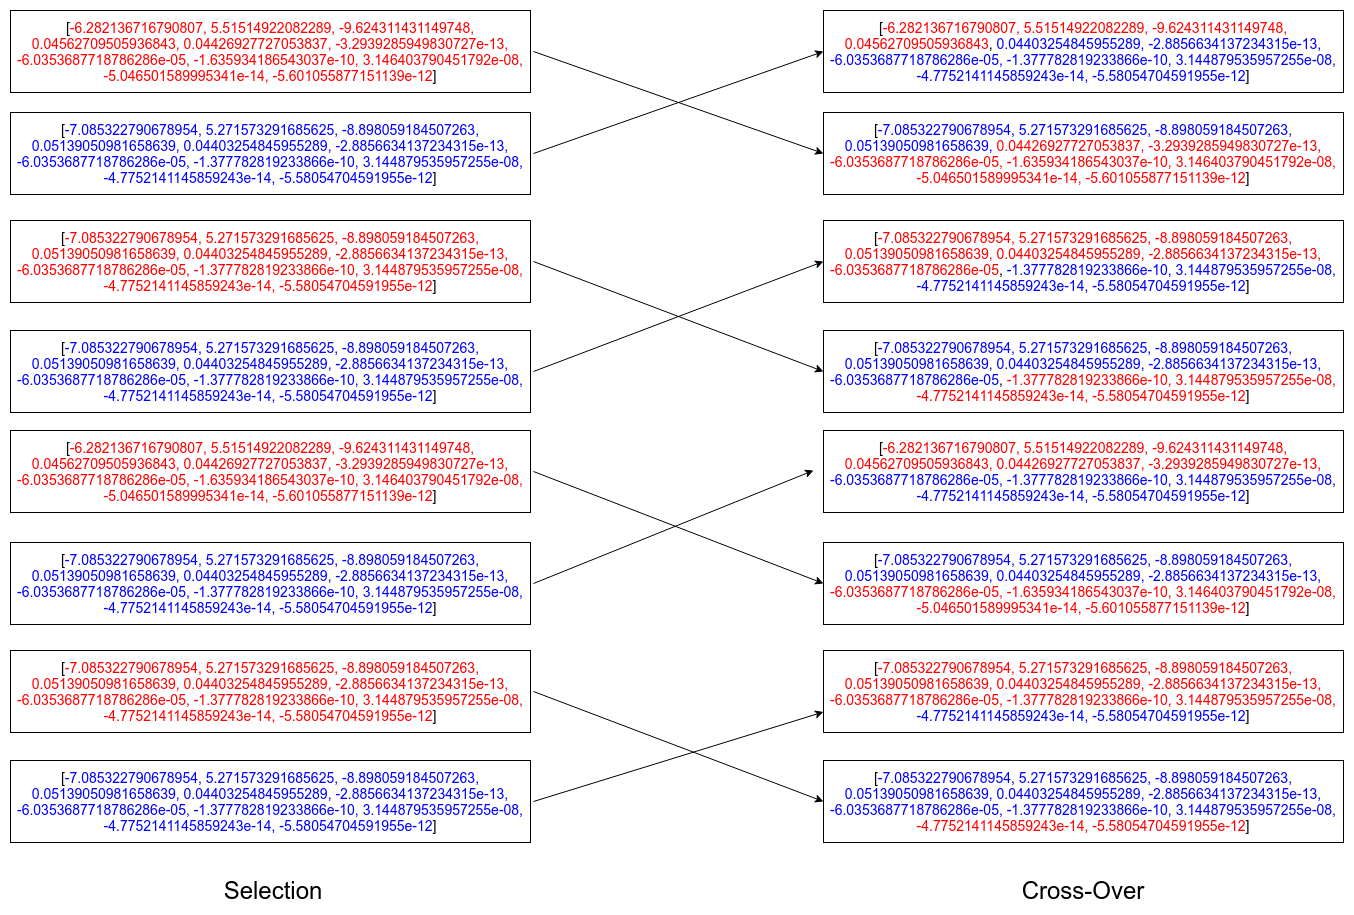

The diagram above was exported from draw.io. Its source (the exported page's mxGraphModel, read from the mxfile embedded in the PNG):
<mxGraphModel dx="2387" dy="860" grid="1" gridSize="10" guides="1" tooltips="1" connect="1" arrows="1" fold="1" page="1" pageScale="1" pageWidth="827" pageHeight="1169" math="0" shadow="0">
  <root>
    <mxCell id="QYTEcJ-Rk5wEkB8PotTY-0" />
    <mxCell id="QYTEcJ-Rk5wEkB8PotTY-1" parent="QYTEcJ-Rk5wEkB8PotTY-0" />
    <mxCell id="QYTEcJ-Rk5wEkB8PotTY-3" style="edgeStyle=none;rounded=0;orthogonalLoop=1;jettySize=auto;html=1;entryX=0;entryY=0.5;entryDx=0;entryDy=0;exitX=1;exitY=0.5;exitDx=0;exitDy=0;" parent="QYTEcJ-Rk5wEkB8PotTY-1" target="QYTEcJ-Rk5wEkB8PotTY-14" edge="1">
      <mxGeometry relative="1" as="geometry">
        <mxPoint x="220" y="171" as="sourcePoint" />
      </mxGeometry>
    </mxCell>
    <mxCell id="QYTEcJ-Rk5wEkB8PotTY-5" style="edgeStyle=none;rounded=0;orthogonalLoop=1;jettySize=auto;html=1;entryX=0;entryY=0.5;entryDx=0;entryDy=0;exitX=1;exitY=0.5;exitDx=0;exitDy=0;" parent="QYTEcJ-Rk5wEkB8PotTY-1" target="QYTEcJ-Rk5wEkB8PotTY-13" edge="1">
      <mxGeometry relative="1" as="geometry">
        <mxPoint x="220" y="273" as="sourcePoint" />
      </mxGeometry>
    </mxCell>
    <mxCell id="QYTEcJ-Rk5wEkB8PotTY-7" style="edgeStyle=none;rounded=0;orthogonalLoop=1;jettySize=auto;html=1;exitX=1;exitY=0.5;exitDx=0;exitDy=0;entryX=0;entryY=0.5;entryDx=0;entryDy=0;" parent="QYTEcJ-Rk5wEkB8PotTY-1" target="QYTEcJ-Rk5wEkB8PotTY-16" edge="1">
      <mxGeometry relative="1" as="geometry">
        <mxPoint x="220" y="381" as="sourcePoint" />
        <mxPoint x="500" y="480" as="targetPoint" />
      </mxGeometry>
    </mxCell>
    <mxCell id="NGaOIaD27GxJ2v8DFqV9-0" style="edgeStyle=none;rounded=0;orthogonalLoop=1;jettySize=auto;html=1;entryX=0;entryY=0.5;entryDx=0;entryDy=0;exitX=1;exitY=0.5;exitDx=0;exitDy=0;" parent="QYTEcJ-Rk5wEkB8PotTY-1" target="QYTEcJ-Rk5wEkB8PotTY-15" edge="1">
      <mxGeometry relative="1" as="geometry">
        <mxPoint x="220" y="491" as="sourcePoint" />
      </mxGeometry>
    </mxCell>
    <mxCell id="NGaOIaD27GxJ2v8DFqV9-1" style="edgeStyle=none;rounded=0;orthogonalLoop=1;jettySize=auto;html=1;entryX=0;entryY=0.5;entryDx=0;entryDy=0;exitX=1;exitY=0.5;exitDx=0;exitDy=0;" parent="QYTEcJ-Rk5wEkB8PotTY-1" target="QYTEcJ-Rk5wEkB8PotTY-18" edge="1">
      <mxGeometry relative="1" as="geometry">
        <mxPoint x="220" y="591" as="sourcePoint" />
      </mxGeometry>
    </mxCell>
    <mxCell id="QYTEcJ-Rk5wEkB8PotTY-11" style="edgeStyle=none;rounded=0;orthogonalLoop=1;jettySize=auto;html=1;exitX=1;exitY=0.5;exitDx=0;exitDy=0;" parent="QYTEcJ-Rk5wEkB8PotTY-1" edge="1">
      <mxGeometry relative="1" as="geometry">
        <mxPoint x="220" y="703" as="sourcePoint" />
        <mxPoint x="500" y="590" as="targetPoint" />
      </mxGeometry>
    </mxCell>
    <mxCell id="QYTEcJ-Rk5wEkB8PotTY-13" value="&lt;font&gt;&lt;span style=&quot;font-size: 14px&quot;&gt;[&lt;font color=&quot;#ff0000&quot;&gt;-6.282136716790807, 5.51514922082289, -9.624311431149748, 0.04562709505936843&lt;/font&gt;, &lt;font color=&quot;#0000ff&quot;&gt;0.04403254845955289, -2.8856634137234315e-13, -6.0353687718786286e-05, -1.377782819233866e-10, 3.144879535957255e-08, -4.7752141145859243e-14, -5.58054704591955e-12&lt;/font&gt;]&lt;/span&gt;&lt;br&gt;&lt;/font&gt;" style="rounded=0;whiteSpace=wrap;html=1;fillColor=#FFFFFF;" parent="QYTEcJ-Rk5wEkB8PotTY-1" vertex="1">
      <mxGeometry x="510" y="130" width="520" height="82" as="geometry" />
    </mxCell>
    <mxCell id="QYTEcJ-Rk5wEkB8PotTY-14" value="&lt;font&gt;&lt;span style=&quot;font-size: 14px&quot;&gt;[&lt;font color=&quot;#0000ff&quot;&gt;-7.085322790678954, 5.271573291685625, -8.898059184507263, 0.05139050981658639,&lt;/font&gt; &lt;font color=&quot;#ff0000&quot;&gt;0.04426927727053837, -3.2939285949830727e-13, -6.0353687718786286e-05, -1.635934186543037e-10, 3.146403790451792e-08, -5.046501589995341e-14, -5.601055877151139e-12&lt;/font&gt;]&lt;/span&gt;&lt;br&gt;&lt;/font&gt;" style="rounded=0;whiteSpace=wrap;html=1;fillColor=#FFFFFF;" parent="QYTEcJ-Rk5wEkB8PotTY-1" vertex="1">
      <mxGeometry x="510" y="232" width="520" height="82" as="geometry" />
    </mxCell>
    <mxCell id="QYTEcJ-Rk5wEkB8PotTY-15" value="&lt;font&gt;&lt;span style=&quot;font-size: 14px&quot;&gt;[&lt;font color=&quot;#ff0000&quot;&gt;-7.085322790678954, 5.271573291685625, -8.898059184507263, 0.05139050981658639, 0.04403254845955289, -2.8856634137234315e-13, -6.0353687718786286e-05&lt;/font&gt;, &lt;font color=&quot;#0000ff&quot;&gt;-1.377782819233866e-10, 3.144879535957255e-08, -4.7752141145859243e-14, -5.58054704591955e-12&lt;/font&gt;]&lt;/span&gt;&lt;br&gt;&lt;/font&gt;" style="rounded=0;whiteSpace=wrap;html=1;fillColor=#FFFFFF;" parent="QYTEcJ-Rk5wEkB8PotTY-1" vertex="1">
      <mxGeometry x="510" y="340" width="520" height="82" as="geometry" />
    </mxCell>
    <mxCell id="QYTEcJ-Rk5wEkB8PotTY-16" value="&lt;font&gt;&lt;span style=&quot;font-size: 14px&quot;&gt;[&lt;font color=&quot;#0000ff&quot;&gt;-7.085322790678954, 5.271573291685625, -8.898059184507263, 0.05139050981658639, 0.04403254845955289, -2.8856634137234315e-13, -6.0353687718786286e-05&lt;/font&gt;,&lt;font color=&quot;#ff0000&quot;&gt; -1.377782819233866e-10, 3.144879535957255e-08, -4.7752141145859243e-14, -5.58054704591955e-12&lt;/font&gt;]&lt;/span&gt;&lt;br&gt;&lt;/font&gt;" style="rounded=0;whiteSpace=wrap;html=1;fillColor=#FFFFFF;" parent="QYTEcJ-Rk5wEkB8PotTY-1" vertex="1">
      <mxGeometry x="510" y="450" width="520" height="82" as="geometry" />
    </mxCell>
    <mxCell id="QYTEcJ-Rk5wEkB8PotTY-17" value="&lt;font&gt;&lt;span style=&quot;font-size: 14px&quot;&gt;[&lt;font color=&quot;#ff0000&quot;&gt;-6.282136716790807, 5.51514922082289, -9.624311431149748, 0.04562709505936843, 0.04426927727053837, -3.2939285949830727e-13, &lt;/font&gt;&lt;font color=&quot;#0000ff&quot;&gt;-6.0353687718786286e-05, -1.377782819233866e-10, 3.144879535957255e-08, -4.7752141145859243e-14, -5.58054704591955e-12&lt;/font&gt;]&lt;/span&gt;&lt;br&gt;&lt;/font&gt;" style="rounded=0;whiteSpace=wrap;html=1;fillColor=#FFFFFF;" parent="QYTEcJ-Rk5wEkB8PotTY-1" vertex="1">
      <mxGeometry x="510" y="550" width="520" height="82" as="geometry" />
    </mxCell>
    <mxCell id="QYTEcJ-Rk5wEkB8PotTY-18" value="&lt;font&gt;&lt;span style=&quot;font-size: 14px&quot;&gt;[&lt;font color=&quot;#0000ff&quot;&gt;-7.085322790678954, 5.271573291685625, -8.898059184507263, 0.05139050981658639, 0.04403254845955289, -2.8856634137234315e-13,&lt;/font&gt; &lt;font color=&quot;#ff0000&quot;&gt;-6.0353687718786286e-05, -1.635934186543037e-10, 3.146403790451792e-08, -5.046501589995341e-14, -5.601055877151139e-12&lt;/font&gt;]&lt;/span&gt;&lt;br&gt;&lt;/font&gt;" style="rounded=0;whiteSpace=wrap;html=1;fillColor=#FFFFFF;" parent="QYTEcJ-Rk5wEkB8PotTY-1" vertex="1">
      <mxGeometry x="510" y="662" width="520" height="82" as="geometry" />
    </mxCell>
    <mxCell id="QYTEcJ-Rk5wEkB8PotTY-19" value="&lt;font&gt;&lt;br&gt;&lt;/font&gt;" style="text;html=1;align=center;verticalAlign=middle;resizable=0;points=[];autosize=1;" parent="QYTEcJ-Rk5wEkB8PotTY-1" vertex="1">
      <mxGeometry x="362" y="161" width="20" height="20" as="geometry" />
    </mxCell>
    <mxCell id="QYTEcJ-Rk5wEkB8PotTY-25" style="edgeStyle=none;rounded=0;orthogonalLoop=1;jettySize=auto;html=1;entryX=0;entryY=0.5;entryDx=0;entryDy=0;exitX=1;exitY=0.5;exitDx=0;exitDy=0;" parent="QYTEcJ-Rk5wEkB8PotTY-1" target="QYTEcJ-Rk5wEkB8PotTY-31" edge="1">
      <mxGeometry relative="1" as="geometry">
        <mxPoint x="220" y="811" as="sourcePoint" />
      </mxGeometry>
    </mxCell>
    <mxCell id="QYTEcJ-Rk5wEkB8PotTY-28" style="edgeStyle=none;rounded=0;orthogonalLoop=1;jettySize=auto;html=1;entryX=0;entryY=0.75;entryDx=0;entryDy=0;exitX=1;exitY=0.5;exitDx=0;exitDy=0;" parent="QYTEcJ-Rk5wEkB8PotTY-1" target="QYTEcJ-Rk5wEkB8PotTY-30" edge="1">
      <mxGeometry relative="1" as="geometry">
        <mxPoint x="220" y="921" as="sourcePoint" />
      </mxGeometry>
    </mxCell>
    <mxCell id="QYTEcJ-Rk5wEkB8PotTY-30" value="&lt;font&gt;&lt;span style=&quot;font-size: 14px&quot;&gt;[&lt;font color=&quot;#ff0000&quot;&gt;-7.085322790678954, 5.271573291685625, -8.898059184507263, 0.05139050981658639, 0.04403254845955289, -2.8856634137234315e-13, -6.0353687718786286e-05, -1.377782819233866e-10, 3.144879535957255e-08,&lt;/font&gt; &lt;font color=&quot;#0000ff&quot;&gt;-4.7752141145859243e-14, -5.58054704591955e-12&lt;/font&gt;]&lt;/span&gt;&lt;br&gt;&lt;/font&gt;" style="rounded=0;whiteSpace=wrap;html=1;fillColor=#FFFFFF;" parent="QYTEcJ-Rk5wEkB8PotTY-1" vertex="1">
      <mxGeometry x="510" y="770" width="520" height="82" as="geometry" />
    </mxCell>
    <mxCell id="QYTEcJ-Rk5wEkB8PotTY-31" value="&lt;font&gt;&lt;span style=&quot;font-size: 14px&quot;&gt;[&lt;font color=&quot;#0000ff&quot;&gt;-7.085322790678954, 5.271573291685625, -8.898059184507263, 0.05139050981658639, 0.04403254845955289, -2.8856634137234315e-13, -6.0353687718786286e-05, -1.377782819233866e-10, 3.144879535957255e-08,&lt;/font&gt; &lt;font color=&quot;#ff0000&quot;&gt;-4.7752141145859243e-14, -5.58054704591955e-12&lt;/font&gt;]&lt;/span&gt;&lt;br&gt;&lt;/font&gt;" style="rounded=0;whiteSpace=wrap;html=1;fillColor=#FFFFFF;" parent="QYTEcJ-Rk5wEkB8PotTY-1" vertex="1">
      <mxGeometry x="510" y="880" width="520" height="82" as="geometry" />
    </mxCell>
    <mxCell id="QYTEcJ-Rk5wEkB8PotTY-34" value="&lt;span style=&quot;font-size: 24px&quot;&gt;Selection&lt;/span&gt;" style="text;html=1;strokeColor=none;fillColor=none;align=center;verticalAlign=middle;whiteSpace=wrap;rounded=0;" parent="QYTEcJ-Rk5wEkB8PotTY-1" vertex="1">
      <mxGeometry x="-170" y="1000" width="260" height="20" as="geometry" />
    </mxCell>
    <mxCell id="QYTEcJ-Rk5wEkB8PotTY-36" value="&lt;span style=&quot;font-size: 24px&quot;&gt;Cross-Over&lt;/span&gt;" style="text;html=1;strokeColor=none;fillColor=none;align=center;verticalAlign=middle;whiteSpace=wrap;rounded=0;" parent="QYTEcJ-Rk5wEkB8PotTY-1" vertex="1">
      <mxGeometry x="640" y="1000" width="260" height="20" as="geometry" />
    </mxCell>
    <mxCell id="DN4iXXT74MDpIzhaiO1w-0" value="&lt;div&gt;&lt;font style=&quot;font-size: 14px&quot;&gt;[&lt;font color=&quot;#ff0000&quot;&gt;-6.282136716790807, 5.51514922082289, -9.624311431149748, 0.04562709505936843, 0.04426927727053837, -3.2939285949830727e-13, -6.0353687718786286e-05, -1.635934186543037e-10, 3.146403790451792e-08, -5.046501589995341e-14, -5.601055877151139e-12&lt;/font&gt;]&lt;/font&gt;&lt;br&gt;&lt;/div&gt;" style="rounded=0;whiteSpace=wrap;html=1;fillColor=#FFFFFF;" vertex="1" parent="QYTEcJ-Rk5wEkB8PotTY-1">
      <mxGeometry x="-303" y="130" width="520" height="82" as="geometry" />
    </mxCell>
    <mxCell id="DN4iXXT74MDpIzhaiO1w-1" value="&lt;div&gt;&lt;font style=&quot;font-size: 14px&quot;&gt;[&lt;font color=&quot;#0000ff&quot;&gt;-7.085322790678954, 5.271573291685625, -8.898059184507263, 0.05139050981658639, 0.04403254845955289, -2.8856634137234315e-13, -6.0353687718786286e-05, -1.377782819233866e-10, 3.144879535957255e-08, -4.7752141145859243e-14, -5.58054704591955e-12&lt;/font&gt;]&lt;/font&gt;&lt;br&gt;&lt;/div&gt;" style="rounded=0;whiteSpace=wrap;html=1;fillColor=#FFFFFF;" vertex="1" parent="QYTEcJ-Rk5wEkB8PotTY-1">
      <mxGeometry x="-303" y="232" width="520" height="82" as="geometry" />
    </mxCell>
    <mxCell id="DN4iXXT74MDpIzhaiO1w-2" value="&lt;div&gt;&lt;font style=&quot;font-size: 14px&quot;&gt;[&lt;font color=&quot;#ff0000&quot;&gt;-7.085322790678954, 5.271573291685625, -8.898059184507263, 0.05139050981658639, 0.04403254845955289, -2.8856634137234315e-13, -6.0353687718786286e-05, -1.377782819233866e-10, 3.144879535957255e-08, -4.7752141145859243e-14, -5.58054704591955e-12&lt;/font&gt;]&lt;/font&gt;&lt;br&gt;&lt;/div&gt;" style="rounded=0;whiteSpace=wrap;html=1;fillColor=#FFFFFF;" vertex="1" parent="QYTEcJ-Rk5wEkB8PotTY-1">
      <mxGeometry x="-303" y="340" width="520" height="82" as="geometry" />
    </mxCell>
    <mxCell id="DN4iXXT74MDpIzhaiO1w-3" value="&lt;div&gt;&lt;font style=&quot;font-size: 14px&quot;&gt;[&lt;font color=&quot;#0000ff&quot;&gt;-7.085322790678954, 5.271573291685625, -8.898059184507263, 0.05139050981658639, 0.04403254845955289, -2.8856634137234315e-13, -6.0353687718786286e-05, -1.377782819233866e-10, 3.144879535957255e-08, -4.7752141145859243e-14, -5.58054704591955e-12&lt;/font&gt;]&lt;/font&gt;&lt;br&gt;&lt;/div&gt;" style="rounded=0;whiteSpace=wrap;html=1;fillColor=#FFFFFF;" vertex="1" parent="QYTEcJ-Rk5wEkB8PotTY-1">
      <mxGeometry x="-303" y="450" width="520" height="82" as="geometry" />
    </mxCell>
    <mxCell id="DN4iXXT74MDpIzhaiO1w-4" value="&lt;div&gt;&lt;font style=&quot;font-size: 14px&quot;&gt;[&lt;font color=&quot;#ff0000&quot;&gt;-6.282136716790807, 5.51514922082289, -9.624311431149748, 0.04562709505936843, 0.04426927727053837, -3.2939285949830727e-13, -6.0353687718786286e-05, -1.635934186543037e-10, 3.146403790451792e-08, -5.046501589995341e-14, -5.601055877151139e-12&lt;/font&gt;]&lt;/font&gt;&lt;br&gt;&lt;/div&gt;" style="rounded=0;whiteSpace=wrap;html=1;fillColor=#FFFFFF;" vertex="1" parent="QYTEcJ-Rk5wEkB8PotTY-1">
      <mxGeometry x="-303" y="550" width="520" height="82" as="geometry" />
    </mxCell>
    <mxCell id="DN4iXXT74MDpIzhaiO1w-5" value="&lt;div&gt;&lt;font style=&quot;font-size: 14px&quot;&gt;[&lt;font color=&quot;#0000ff&quot;&gt;-7.085322790678954, 5.271573291685625, -8.898059184507263, 0.05139050981658639, 0.04403254845955289, -2.8856634137234315e-13, -6.0353687718786286e-05, -1.377782819233866e-10, 3.144879535957255e-08, -4.7752141145859243e-14, -5.58054704591955e-12&lt;/font&gt;]&lt;/font&gt;&lt;br&gt;&lt;/div&gt;" style="rounded=0;whiteSpace=wrap;html=1;fillColor=#FFFFFF;" vertex="1" parent="QYTEcJ-Rk5wEkB8PotTY-1">
      <mxGeometry x="-303" y="662" width="520" height="82" as="geometry" />
    </mxCell>
    <mxCell id="DN4iXXT74MDpIzhaiO1w-6" value="&lt;div&gt;&lt;font style=&quot;font-size: 14px&quot;&gt;[&lt;font color=&quot;#ff0000&quot;&gt;-7.085322790678954, 5.271573291685625, -8.898059184507263, 0.05139050981658639, 0.04403254845955289, -2.8856634137234315e-13, -6.0353687718786286e-05, -1.377782819233866e-10, 3.144879535957255e-08, -4.7752141145859243e-14, -5.58054704591955e-12&lt;/font&gt;]&lt;/font&gt;&lt;br&gt;&lt;/div&gt;" style="rounded=0;whiteSpace=wrap;html=1;fillColor=#FFFFFF;" vertex="1" parent="QYTEcJ-Rk5wEkB8PotTY-1">
      <mxGeometry x="-303" y="770" width="520" height="82" as="geometry" />
    </mxCell>
    <mxCell id="DN4iXXT74MDpIzhaiO1w-7" value="&lt;div&gt;&lt;font style=&quot;font-size: 14px&quot;&gt;[&lt;font color=&quot;#0000ff&quot;&gt;-7.085322790678954, 5.271573291685625, -8.898059184507263, 0.05139050981658639, 0.04403254845955289, -2.8856634137234315e-13, -6.0353687718786286e-05, -1.377782819233866e-10, 3.144879535957255e-08, -4.7752141145859243e-14, -5.58054704591955e-12&lt;/font&gt;]&lt;/font&gt;&lt;br&gt;&lt;/div&gt;" style="rounded=0;whiteSpace=wrap;html=1;fillColor=#FFFFFF;" vertex="1" parent="QYTEcJ-Rk5wEkB8PotTY-1">
      <mxGeometry x="-303" y="880" width="520" height="82" as="geometry" />
    </mxCell>
  </root>
</mxGraphModel>